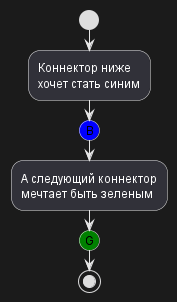

The diagram above was rendered by PlantUML. Its source (embedded in the PNG):
@startuml
start

:Коннектор ниже
хочет стать синим;

#blue:(B)

:А следующий коннектор
мечтает быть зеленым;

#green:(G)

stop
@enduml